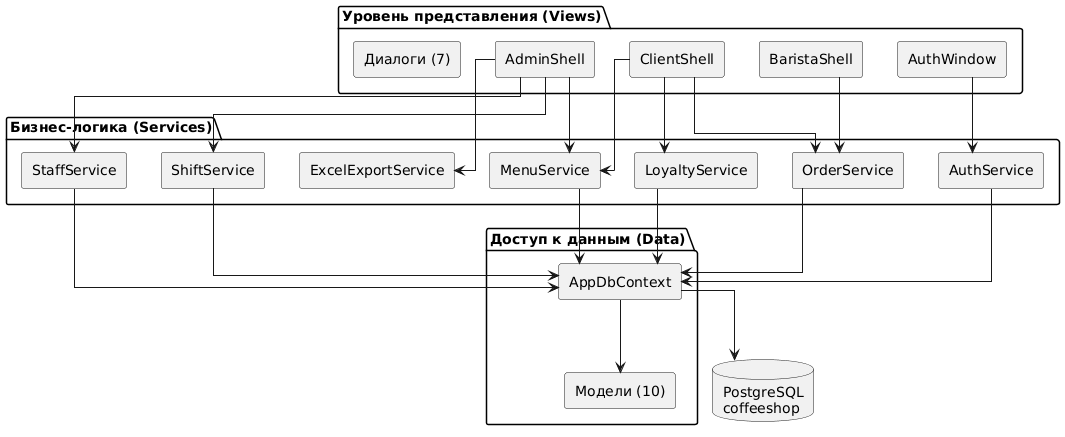

The diagram above was rendered by PlantUML. Its source (embedded in the PNG):
@startuml
skinparam shadowing false
skinparam backgroundColor white
skinparam componentStyle rectangle
skinparam linetype ortho

package "Уровень представления (Views)" {
    [AuthWindow] as AW
    [ClientShell] as CS
    [BaristaShell] as BS
    [AdminShell] as AS
    [Диалоги (7)] as DL
}

package "Бизнес-логика (Services)" {
    [AuthService] as Auth
    [OrderService] as Ord
    [MenuService] as Menu
    [ShiftService] as Shift
    [StaffService] as Staff
    [LoyaltyService] as Loy
    [ExcelExportService] as Exc
}

package "Доступ к данным (Data)" {
    [AppDbContext] as Ctx
    [Модели (10)] as Mod
}

database "PostgreSQL\ncoffeeshop" as DB

AW --> Auth
CS --> Ord
CS --> Menu
CS --> Loy
BS --> Ord
AS --> Shift
AS --> Staff
AS --> Menu
AS --> Exc

Auth --> Ctx
Ord --> Ctx
Menu --> Ctx
Shift --> Ctx
Staff --> Ctx
Loy --> Ctx

Ctx --> Mod
Ctx --> DB
@enduml